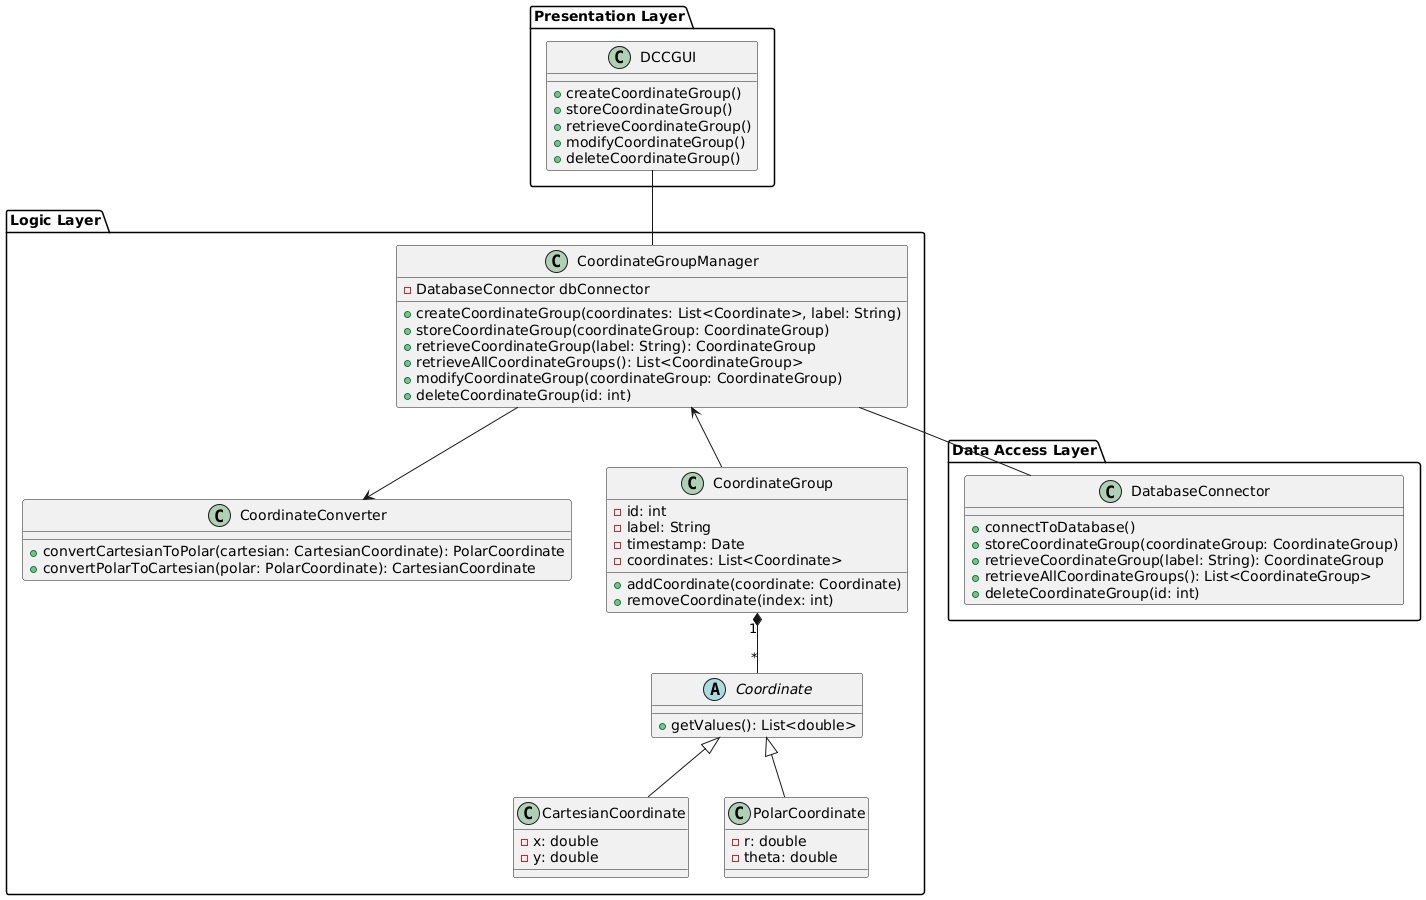

The diagram above was rendered by PlantUML. Its source (embedded in the PNG):
@startuml

package "Presentation Layer" {
  class DCCGUI {
    + createCoordinateGroup()
    + storeCoordinateGroup()
    + retrieveCoordinateGroup()
    + modifyCoordinateGroup()
    + deleteCoordinateGroup()
  }
}

package "Logic Layer" {
  class CoordinateGroupManager {
    - DatabaseConnector dbConnector
    + createCoordinateGroup(coordinates: List<Coordinate>, label: String)
    + storeCoordinateGroup(coordinateGroup: CoordinateGroup)
    + retrieveCoordinateGroup(label: String): CoordinateGroup
    + retrieveAllCoordinateGroups(): List<CoordinateGroup>
    + modifyCoordinateGroup(coordinateGroup: CoordinateGroup)
    + deleteCoordinateGroup(id: int)
  }

  class CoordinateConverter {
    + convertCartesianToPolar(cartesian: CartesianCoordinate): PolarCoordinate
    + convertPolarToCartesian(polar: PolarCoordinate): CartesianCoordinate
  }

  class CoordinateGroup {
    - id: int
    - label: String
    - timestamp: Date
    - coordinates: List<Coordinate>
    + addCoordinate(coordinate: Coordinate)
    + removeCoordinate(index: int)
  }

  abstract class Coordinate {
    + getValues(): List<double>
  }

  class CartesianCoordinate extends Coordinate {
    - x: double
    - y: double
  }

  class PolarCoordinate extends Coordinate {
    - r: double
    - theta: double
  }

}

package "Data Access Layer" {
  class DatabaseConnector {
    + connectToDatabase()
    + storeCoordinateGroup(coordinateGroup: CoordinateGroup)
    + retrieveCoordinateGroup(label: String): CoordinateGroup
    + retrieveAllCoordinateGroups(): List<CoordinateGroup>
    + deleteCoordinateGroup(id: int)
  }
}

DCCGUI -- CoordinateGroupManager
CoordinateGroupManager --> CoordinateConverter
CoordinateGroupManager <-- CoordinateGroup
CoordinateGroup "1" *-- "*" Coordinate
CoordinateGroupManager -- DatabaseConnector



@enduml